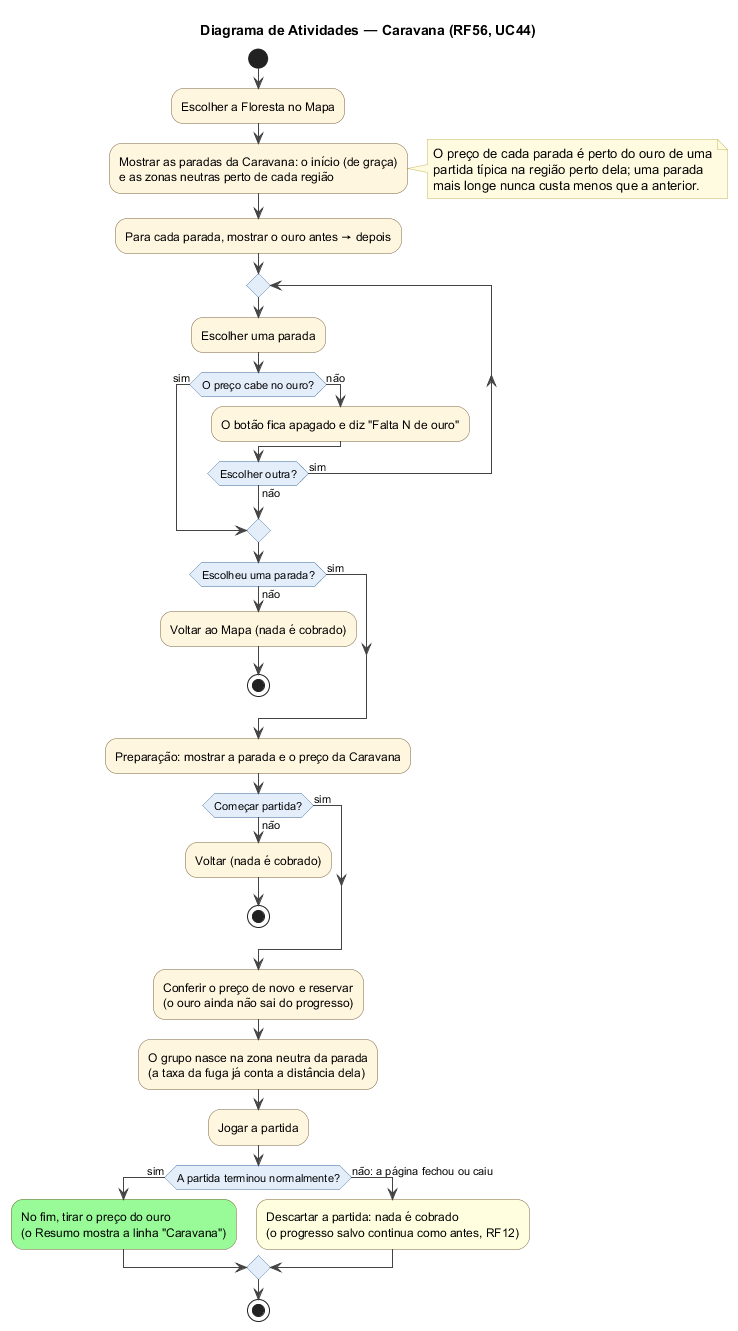

The diagram above was rendered by PlantUML. Its source (embedded in the PNG):
@startuml Atividades_Caravana
title Diagrama de Atividades — Caravana (RF56, UC44)
skinparam ActivityBackgroundColor #FFF6E0
skinparam ActivityBorderColor #7A6440
skinparam ActivityDiamondBackgroundColor #E4EEFA
skinparam ActivityDiamondBorderColor #3A6898
skinparam ArrowColor #444444
skinparam NoteBackgroundColor #FFFBE0
skinparam NoteBorderColor #C8B560
start
:Escolher a Floresta no Mapa;
:Mostrar as paradas da Caravana: o início (de graça)\ne as zonas neutras perto de cada região;
note right
  O preço de cada parada é perto do ouro de uma
  partida típica na região perto dela; uma parada
  mais longe nunca custa menos que a anterior.
end note
:Para cada parada, mostrar o ouro antes → depois;
repeat
  :Escolher uma parada;
  if (O preço cabe no ouro?) then (sim)
    break
  else (não)
    :O botão fica apagado e diz "Falta N de ouro";
  endif
repeat while (Escolher outra?) is (sim) not (não)
if (Escolheu uma parada?) then (não)
  :Voltar ao Mapa (nada é cobrado);
  stop
else (sim)
endif
:Preparação: mostrar a parada e o preço da Caravana;
if (Começar partida?) then (não)
  :Voltar (nada é cobrado);
  stop
else (sim)
endif
:Conferir o preço de novo e reservar\n(o ouro ainda não sai do progresso);
:O grupo nasce na zona neutra da parada\n(a taxa da fuga já conta a distância dela);
:Jogar a partida;
if (A partida terminou normalmente?) then (sim)
  #palegreen:No fim, tirar o preço do ouro\n(o Resumo mostra a linha "Caravana");
else (não: a página fechou ou caiu)
  #lightyellow:Descartar a partida: nada é cobrado\n(o progresso salvo continua como antes, RF12);
endif
stop
@enduml